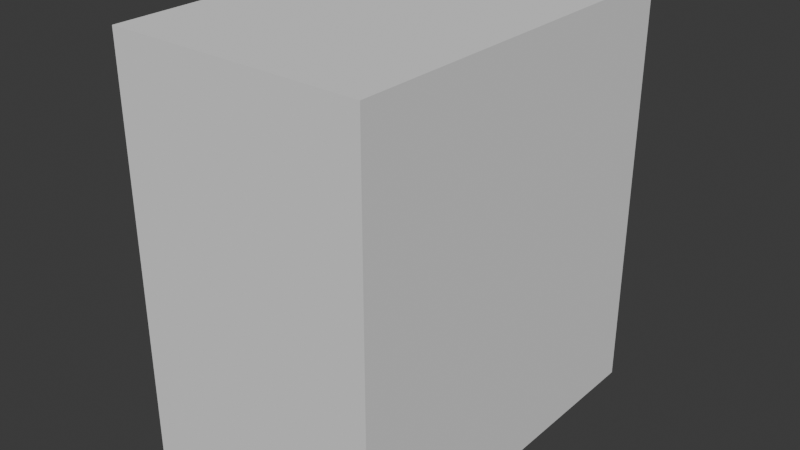 # Source: RefFollowing_Skill_1223.blend  (saved by Blender 5.0.118; exported with 4.5.12 LTS)
import bpy
from mathutils import Matrix  # noqa: F401  (used for matrix-valued properties, if any)

bpy.ops.wm.read_factory_settings(use_empty=True)
scene = bpy.context.scene
scene.name = 'Scene'

# ---- collections
col_collection = bpy.data.collections.new('Collection'); scene.collection.children.link(col_collection)

# ---- world
world_world = bpy.data.worlds.new('World'); scene.world = world_world
world_world.use_nodes = True; world_world.node_tree.nodes.clear()
_N = world_world.node_tree.nodes; _L = world_world.node_tree.links
n0 = _N.new('ShaderNodeOutputWorld'); n0.name = 'World Output'; n0.location = (200, 100)
n1 = _N.new('ShaderNodeBackground'); n1.name = 'Background'; n1.location = (-200, 100)
n1.inputs[0].default_value = (0.05088, 0.05088, 0.05088, 1.0)
_L.new(n1.outputs[0], n0.inputs[0])
n0.is_active_output = True
world_world.color = (0.05088, 0.05088, 0.05088)
world_world.sun_shadow_jitter_overblur = 0.0

# ---- meshes
me_cube_001 = bpy.data.meshes.new('Cube.001')
me_cube_001.from_pydata([(1.501, -2.271, -2.437), (1.501, -2.271, 2.437), (1.501, 2.271, -2.437), (1.501, 2.271, 2.437), (0.0, 2.271, -2.437), (0.0, 2.271, 2.437), (0.0, -2.271, -2.437), (0.0, -2.271, 2.437)], [], [(4, 5, 3, 2), (2, 3, 1, 0), (4, 2, 0, 6), (0, 1, 7, 6), (3, 5, 7, 1)])
_uv = me_cube_001.uv_layers.new(name='UVMap')
_uv.uv.foreach_set('vector', [0.375, 0.375, 0.625, 0.375, 0.625, 0.5, 0.375, 0.5, 0.375, 0.5, 0.625, 0.5, 0.625, 0.75, 0.375, 0.75, 0.25, 0.5, 0.375, 0.5, 0.375, 0.75, 0.25, 0.75, 0.375, 0.75, 0.625, 0.75, 0.625, 0.875, 0.375, 0.875, 0.625, 0.5, 0.75, 0.5, 0.75, 0.75, 0.625, 0.75])
me_cube_001.update()
me_cube_002 = bpy.data.meshes.new('Cube.002')
me_cube_002.from_pydata([(1.2, -0.198, -0.5738), (0.4172, -0.552, -0.7124), (0.0, -0.7163, -0.7124), (0.0, -0.9276, 0.7124), (1.337, -0.198, 0.5998), (0.3846, -0.8751, 0.7124), (0.0, -0.9557, 0.5285), (0.0, -0.8819, -0.4406), (0.2378, -0.7675, -0.2911), (0.2075, -0.8846, 0.5267), (1.136, -0.2226, -0.3645), (1.267, -0.3071, 0.4115), (0.836, -0.755, 0.6949), (0.8353, -0.3254, -0.6962), (0.8062, -0.734, 0.5744), (0.7696, -0.356, -0.5145), (1.345, -0.198, 0.009771), (0.0, -0.9174, 0.1423), (0.2824, -0.7874, 0.1579), (1.241, -0.2474, 0.0005786), (1.273, -0.2047, -0.254), (1.189, -0.2359, -0.182), (0.3539, -0.7096, -0.2162), (0.3307, -0.7586, 0.4011), (1.04, -0.2936, -0.2456), (1.14, -0.3238, 0.3096), (0.7328, -0.6521, 0.498), (0.7599, -0.3846, -0.3868), (0.351, -0.7435, 0.1543), (1.12, -0.3087, 0.01312), (1.08, -0.2697, -0.1279)], [], [(15, 13, 0, 10), (7, 2, 1, 8), (3, 6, 9, 5), (17, 7, 8, 18), (21, 10, 0, 20), (12, 14, 11, 4), (5, 9, 14, 12), (8, 1, 13, 15), (11, 19, 16, 4), (6, 17, 18, 9), (19, 21, 20, 16), (19, 11, 25, 29), (14, 9, 23, 26), (15, 10, 24, 27), (8, 15, 27, 22), (9, 18, 28, 23), (18, 8, 22, 28), (21, 19, 29, 30), (11, 14, 26, 25), (10, 21, 30, 24)])
_uv = me_cube_002.uv_layers.new(name='UVMap')
_uv.uv.foreach_set('vector', [0.4583, 0.8125, 0.375, 0.8125, 0.375, 0.7917, 0.4583, 0.7917, 0.4583, 0.875, 0.375, 0.875, 0.375, 0.8333, 0.4583, 0.8333, 0.625, 0.875, 0.5417, 0.875, 0.5417, 0.8333, 0.625, 0.8333, 0.5, 0.875, 0.4583, 0.875, 0.4583, 0.8333, 0.5, 0.8333, 0.4792, 0.7917, 0.4583, 0.7917, 0.4583, 0.75, 0.4792, 0.75, 0.625, 0.8125, 0.5417, 0.8125, 0.5417, 0.7917, 0.625, 0.7917, 0.625, 0.8333, 0.5417, 0.8333, 0.5417, 0.8125, 0.625, 0.8125, 0.4583, 0.8333, 0.375, 0.8333, 0.375, 0.8125, 0.4583, 0.8125, 0.5417, 0.7917, 0.5, 0.7917, 0.5, 0.75, 0.5417, 0.75, 0.5417, 0.875, 0.5, 0.875, 0.5, 0.8333, 0.5417, 0.8333, 0.5, 0.7917, 0.4792, 0.7917, 0.4792, 0.75, 0.5, 0.75, 0.5, 0.7917, 0.5417, 0.7917, 0.5417, 0.7917, 0.5, 0.7917, 0.5417, 0.8125, 0.5417, 0.8333, 0.5417, 0.8333, 0.5417, 0.8125, 0.4583, 0.8125, 0.4583, 0.7917, 0.4583, 0.7917, 0.4583, 0.8125, 0.4583, 0.8333, 0.4583, 0.8125, 0.4583, 0.8125, 0.4583, 0.8333, 0.5417, 0.8333, 0.5, 0.8333, 0.5, 0.8333, 0.5417, 0.8333, 0.5, 0.8333, 0.4583, 0.8333, 0.4583, 0.8333, 0.5, 0.8333, 0.4792, 0.7917, 0.5, 0.7917, 0.5, 0.7917, 0.4792, 0.7917, 0.5417, 0.7917, 0.5417, 0.8125, 0.5417, 0.8125, 0.5417, 0.7917, 0.4583, 0.7917, 0.4792, 0.7917, 0.4792, 0.7917, 0.4583, 0.7917])
me_cube_002.update()

# ---- objects
ob_front = bpy.data.objects.new('Front', None)
ob_side = bpy.data.objects.new('Side', None)
ob_cube = bpy.data.objects.new('Cube', me_cube_001)
ob_cube_001 = bpy.data.objects.new('Cube.001', me_cube_002)

# ---- transforms, parenting, visibility, modifiers, constraints
ob_front.location = (0.0, 2.358, 0.0)
ob_front.rotation_euler = (1.571, -0.0, -0.0)
ob_front.empty_display_type = 'IMAGE'
ob_front.empty_display_size = 5.0
ob_front.empty_image_depth = 'FRONT'
ob_front.use_empty_image_alpha = True
ob_front.empty_image_side = 'FRONT'
ob_front.color = (1.0, 1.0, 1.0, 0.4)
ob_side.location = (-4.356, 0.0, 0.0)
ob_side.rotation_euler = (1.571, -0.0, 1.571)
ob_side.empty_display_type = 'IMAGE'
ob_side.empty_display_size = 5.0
ob_side.empty_image_depth = 'FRONT'
ob_side.use_empty_image_alpha = True
ob_side.empty_image_side = 'FRONT'
ob_side.color = (1.0, 1.0, 1.0, 0.4)
ob_cube.location = (0.0, 0.0, 0.0)
_m = ob_cube.modifiers.new('Mirror', 'MIRROR')
_m.use_clip = True
ob_cube_001.location = (0.0, -1.284, 0.0)
_m = ob_cube_001.modifiers.new('Mirror', 'MIRROR')
_m.use_clip = True

# ---- collection membership
col_collection.objects.link(ob_front)
col_collection.objects.link(ob_side)
col_collection.objects.link(ob_cube)
col_collection.objects.link(ob_cube_001)

# ---- scene / render settings (as saved in the file)
scene.frame_start = 1; scene.frame_end = 250; scene.frame_set(1)
scene.render.engine = 'BLENDER_EEVEE_NEXT'
scene.render.bake_bias = 0.0
scene.render.bake_samples = 0
scene.cycles.sampling_pattern = 'TABULATED_SOBOL'
scene.eevee.use_volume_custom_range = False
bpy.context.view_layer.update()

# ---- added for rendering (the .blend has no active camera and no usable light): camera, sun
cam_auto = bpy.data.cameras.new('AutoCamera')
cam_auto.lens = 50.0
cam_auto.sensor_width = 36.0
cam_auto.clip_end = 1000.0
ob_auto_camera = bpy.data.objects.new('AutoCamera', cam_auto)
scene.collection.objects.link(ob_auto_camera)
ob_auto_camera.location = (6.7614, -8.11368, 5.40912)
ob_auto_camera.rotation_euler = (1.09748, -7.21219e-08, 0.694738)
scene.camera = ob_auto_camera
light_auto_sun = bpy.data.lights.new('AutoSun', 'SUN')
light_auto_sun.energy = 3.0
light_auto_sun.angle = 0.0523599
ob_auto_sun = bpy.data.objects.new('AutoSun', light_auto_sun)
scene.collection.objects.link(ob_auto_sun)
ob_auto_sun.rotation_euler = (0.872665, 0.174533, 0.523599)
bpy.context.view_layer.update()

